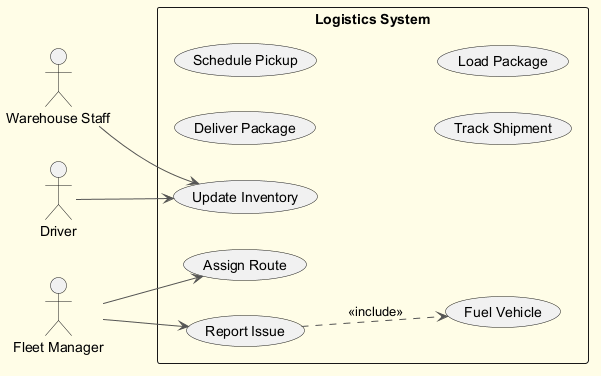

The diagram above was rendered by PlantUML. Its source (embedded in the PNG):
@startuml
skinparam backgroundColor #FFFDE7
skinparam classBackgroundColor #FFF9C4
skinparam classBorderColor #F57F17
skinparam ArrowColor #555555
left to right direction
actor "Warehouse Staff" as WS
actor "Driver" as D
actor "Fleet Manager" as FM
rectangle "Logistics System" {
  usecase "Deliver Package" as UC_DeliverPackage
  usecase "Schedule Pickup" as UC_SchedulePickup
  usecase "Update Inventory" as UC_UpdateInventory
  usecase "Fuel Vehicle" as UC_FuelVehicle
  usecase "Assign Route" as UC_AssignRoute
  usecase "Report Issue" as UC_ReportIssue
  usecase "Track Shipment" as UC_TrackShipment
  usecase "Load Package" as UC_LoadPackage
}
WS --> UC_UpdateInventory
D --> UC_UpdateInventory
FM --> UC_AssignRoute
FM --> UC_ReportIssue
UC_ReportIssue ..> UC_FuelVehicle : <<include>>
@enduml